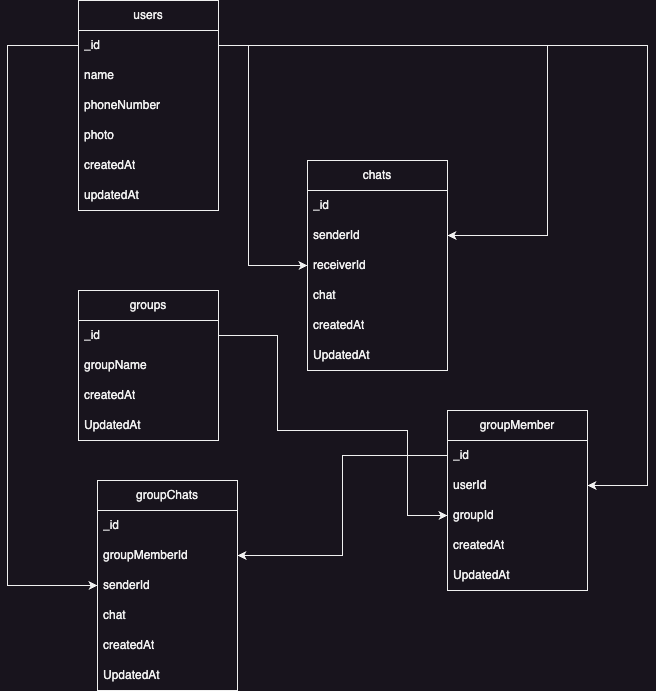

The diagram above was exported from draw.io. Its source (the exported page's mxGraphModel, read from the mxfile embedded in the PNG):
<mxGraphModel dx="954" dy="506" grid="1" gridSize="10" guides="1" tooltips="1" connect="1" arrows="1" fold="1" page="1" pageScale="1" pageWidth="827" pageHeight="1169" math="0" shadow="0">
  <root>
    <mxCell id="WIyWlLk6GJQsqaUBKTNV-0" />
    <mxCell id="WIyWlLk6GJQsqaUBKTNV-1" parent="WIyWlLk6GJQsqaUBKTNV-0" />
    <mxCell id="P4ybtvcQ33rAYyNvZSh7-0" value="users" style="swimlane;fontStyle=0;childLayout=stackLayout;horizontal=1;startSize=30;horizontalStack=0;resizeParent=1;resizeParentMax=0;resizeLast=0;collapsible=1;marginBottom=0;whiteSpace=wrap;html=1;" parent="WIyWlLk6GJQsqaUBKTNV-1" vertex="1">
      <mxGeometry x="151" y="140" width="140" height="210" as="geometry">
        <mxRectangle x="150" y="140" width="70" height="30" as="alternateBounds" />
      </mxGeometry>
    </mxCell>
    <mxCell id="P4ybtvcQ33rAYyNvZSh7-1" value="_id" style="text;strokeColor=none;fillColor=none;align=left;verticalAlign=middle;spacingLeft=4;spacingRight=4;overflow=hidden;points=[[0,0.5],[1,0.5]];portConstraint=eastwest;rotatable=0;whiteSpace=wrap;html=1;" parent="P4ybtvcQ33rAYyNvZSh7-0" vertex="1">
      <mxGeometry y="30" width="140" height="30" as="geometry" />
    </mxCell>
    <mxCell id="P4ybtvcQ33rAYyNvZSh7-2" value="name" style="text;strokeColor=none;fillColor=none;align=left;verticalAlign=middle;spacingLeft=4;spacingRight=4;overflow=hidden;points=[[0,0.5],[1,0.5]];portConstraint=eastwest;rotatable=0;whiteSpace=wrap;html=1;" parent="P4ybtvcQ33rAYyNvZSh7-0" vertex="1">
      <mxGeometry y="60" width="140" height="30" as="geometry" />
    </mxCell>
    <mxCell id="P4ybtvcQ33rAYyNvZSh7-8" value="phoneNumber" style="text;strokeColor=none;fillColor=none;align=left;verticalAlign=middle;spacingLeft=4;spacingRight=4;overflow=hidden;points=[[0,0.5],[1,0.5]];portConstraint=eastwest;rotatable=0;whiteSpace=wrap;html=1;" parent="P4ybtvcQ33rAYyNvZSh7-0" vertex="1">
      <mxGeometry y="90" width="140" height="30" as="geometry" />
    </mxCell>
    <mxCell id="UENrTbRCNzQvRRpi2P-N-1" value="photo" style="text;strokeColor=none;fillColor=none;align=left;verticalAlign=middle;spacingLeft=4;spacingRight=4;overflow=hidden;points=[[0,0.5],[1,0.5]];portConstraint=eastwest;rotatable=0;whiteSpace=wrap;html=1;" parent="P4ybtvcQ33rAYyNvZSh7-0" vertex="1">
      <mxGeometry y="120" width="140" height="30" as="geometry" />
    </mxCell>
    <mxCell id="P4ybtvcQ33rAYyNvZSh7-9" value="createdAt" style="text;strokeColor=none;fillColor=none;align=left;verticalAlign=middle;spacingLeft=4;spacingRight=4;overflow=hidden;points=[[0,0.5],[1,0.5]];portConstraint=eastwest;rotatable=0;whiteSpace=wrap;html=1;" parent="P4ybtvcQ33rAYyNvZSh7-0" vertex="1">
      <mxGeometry y="150" width="140" height="30" as="geometry" />
    </mxCell>
    <mxCell id="P4ybtvcQ33rAYyNvZSh7-10" value="updatedAt" style="text;strokeColor=none;fillColor=none;align=left;verticalAlign=middle;spacingLeft=4;spacingRight=4;overflow=hidden;points=[[0,0.5],[1,0.5]];portConstraint=eastwest;rotatable=0;whiteSpace=wrap;html=1;" parent="P4ybtvcQ33rAYyNvZSh7-0" vertex="1">
      <mxGeometry y="180" width="140" height="30" as="geometry" />
    </mxCell>
    <mxCell id="P4ybtvcQ33rAYyNvZSh7-4" value="chats" style="swimlane;fontStyle=0;childLayout=stackLayout;horizontal=1;startSize=30;horizontalStack=0;resizeParent=1;resizeParentMax=0;resizeLast=0;collapsible=1;marginBottom=0;whiteSpace=wrap;html=1;" parent="WIyWlLk6GJQsqaUBKTNV-1" vertex="1">
      <mxGeometry x="380" y="300" width="140" height="210" as="geometry" />
    </mxCell>
    <mxCell id="P4ybtvcQ33rAYyNvZSh7-5" value="_id" style="text;strokeColor=none;fillColor=none;align=left;verticalAlign=middle;spacingLeft=4;spacingRight=4;overflow=hidden;points=[[0,0.5],[1,0.5]];portConstraint=eastwest;rotatable=0;whiteSpace=wrap;html=1;" parent="P4ybtvcQ33rAYyNvZSh7-4" vertex="1">
      <mxGeometry y="30" width="140" height="30" as="geometry" />
    </mxCell>
    <mxCell id="P4ybtvcQ33rAYyNvZSh7-6" value="senderId" style="text;strokeColor=none;fillColor=none;align=left;verticalAlign=middle;spacingLeft=4;spacingRight=4;overflow=hidden;points=[[0,0.5],[1,0.5]];portConstraint=eastwest;rotatable=0;whiteSpace=wrap;html=1;" parent="P4ybtvcQ33rAYyNvZSh7-4" vertex="1">
      <mxGeometry y="60" width="140" height="30" as="geometry" />
    </mxCell>
    <mxCell id="P4ybtvcQ33rAYyNvZSh7-53" value="receiverId" style="text;strokeColor=none;fillColor=none;align=left;verticalAlign=middle;spacingLeft=4;spacingRight=4;overflow=hidden;points=[[0,0.5],[1,0.5]];portConstraint=eastwest;rotatable=0;whiteSpace=wrap;html=1;" parent="P4ybtvcQ33rAYyNvZSh7-4" vertex="1">
      <mxGeometry y="90" width="140" height="30" as="geometry" />
    </mxCell>
    <mxCell id="P4ybtvcQ33rAYyNvZSh7-7" value="chat" style="text;strokeColor=none;fillColor=none;align=left;verticalAlign=middle;spacingLeft=4;spacingRight=4;overflow=hidden;points=[[0,0.5],[1,0.5]];portConstraint=eastwest;rotatable=0;whiteSpace=wrap;html=1;" parent="P4ybtvcQ33rAYyNvZSh7-4" vertex="1">
      <mxGeometry y="120" width="140" height="30" as="geometry" />
    </mxCell>
    <mxCell id="P4ybtvcQ33rAYyNvZSh7-11" value="createdAt" style="text;strokeColor=none;fillColor=none;align=left;verticalAlign=middle;spacingLeft=4;spacingRight=4;overflow=hidden;points=[[0,0.5],[1,0.5]];portConstraint=eastwest;rotatable=0;whiteSpace=wrap;html=1;" parent="P4ybtvcQ33rAYyNvZSh7-4" vertex="1">
      <mxGeometry y="150" width="140" height="30" as="geometry" />
    </mxCell>
    <mxCell id="P4ybtvcQ33rAYyNvZSh7-12" value="UpdatedAt&lt;br&gt;" style="text;strokeColor=none;fillColor=none;align=left;verticalAlign=middle;spacingLeft=4;spacingRight=4;overflow=hidden;points=[[0,0.5],[1,0.5]];portConstraint=eastwest;rotatable=0;whiteSpace=wrap;html=1;" parent="P4ybtvcQ33rAYyNvZSh7-4" vertex="1">
      <mxGeometry y="180" width="140" height="30" as="geometry" />
    </mxCell>
    <mxCell id="P4ybtvcQ33rAYyNvZSh7-16" value="groups" style="swimlane;fontStyle=0;childLayout=stackLayout;horizontal=1;startSize=30;horizontalStack=0;resizeParent=1;resizeParentMax=0;resizeLast=0;collapsible=1;marginBottom=0;whiteSpace=wrap;html=1;" parent="WIyWlLk6GJQsqaUBKTNV-1" vertex="1">
      <mxGeometry x="151" y="430" width="140" height="150" as="geometry" />
    </mxCell>
    <mxCell id="P4ybtvcQ33rAYyNvZSh7-17" value="_id" style="text;strokeColor=none;fillColor=none;align=left;verticalAlign=middle;spacingLeft=4;spacingRight=4;overflow=hidden;points=[[0,0.5],[1,0.5]];portConstraint=eastwest;rotatable=0;whiteSpace=wrap;html=1;" parent="P4ybtvcQ33rAYyNvZSh7-16" vertex="1">
      <mxGeometry y="30" width="140" height="30" as="geometry" />
    </mxCell>
    <mxCell id="P4ybtvcQ33rAYyNvZSh7-18" value="groupName" style="text;strokeColor=none;fillColor=none;align=left;verticalAlign=middle;spacingLeft=4;spacingRight=4;overflow=hidden;points=[[0,0.5],[1,0.5]];portConstraint=eastwest;rotatable=0;whiteSpace=wrap;html=1;" parent="P4ybtvcQ33rAYyNvZSh7-16" vertex="1">
      <mxGeometry y="60" width="140" height="30" as="geometry" />
    </mxCell>
    <mxCell id="P4ybtvcQ33rAYyNvZSh7-20" value="createdAt" style="text;strokeColor=none;fillColor=none;align=left;verticalAlign=middle;spacingLeft=4;spacingRight=4;overflow=hidden;points=[[0,0.5],[1,0.5]];portConstraint=eastwest;rotatable=0;whiteSpace=wrap;html=1;" parent="P4ybtvcQ33rAYyNvZSh7-16" vertex="1">
      <mxGeometry y="90" width="140" height="30" as="geometry" />
    </mxCell>
    <mxCell id="P4ybtvcQ33rAYyNvZSh7-21" value="UpdatedAt&lt;br&gt;" style="text;strokeColor=none;fillColor=none;align=left;verticalAlign=middle;spacingLeft=4;spacingRight=4;overflow=hidden;points=[[0,0.5],[1,0.5]];portConstraint=eastwest;rotatable=0;whiteSpace=wrap;html=1;" parent="P4ybtvcQ33rAYyNvZSh7-16" vertex="1">
      <mxGeometry y="120" width="140" height="30" as="geometry" />
    </mxCell>
    <mxCell id="P4ybtvcQ33rAYyNvZSh7-46" value="groupChats" style="swimlane;fontStyle=0;childLayout=stackLayout;horizontal=1;startSize=30;horizontalStack=0;resizeParent=1;resizeParentMax=0;resizeLast=0;collapsible=1;marginBottom=0;whiteSpace=wrap;html=1;" parent="WIyWlLk6GJQsqaUBKTNV-1" vertex="1">
      <mxGeometry x="170" y="620" width="140" height="210" as="geometry" />
    </mxCell>
    <mxCell id="P4ybtvcQ33rAYyNvZSh7-47" value="_id" style="text;strokeColor=none;fillColor=none;align=left;verticalAlign=middle;spacingLeft=4;spacingRight=4;overflow=hidden;points=[[0,0.5],[1,0.5]];portConstraint=eastwest;rotatable=0;whiteSpace=wrap;html=1;" parent="P4ybtvcQ33rAYyNvZSh7-46" vertex="1">
      <mxGeometry y="30" width="140" height="30" as="geometry" />
    </mxCell>
    <mxCell id="P4ybtvcQ33rAYyNvZSh7-48" value="groupMemberId" style="text;strokeColor=none;fillColor=none;align=left;verticalAlign=middle;spacingLeft=4;spacingRight=4;overflow=hidden;points=[[0,0.5],[1,0.5]];portConstraint=eastwest;rotatable=0;whiteSpace=wrap;html=1;" parent="P4ybtvcQ33rAYyNvZSh7-46" vertex="1">
      <mxGeometry y="60" width="140" height="30" as="geometry" />
    </mxCell>
    <mxCell id="P4ybtvcQ33rAYyNvZSh7-58" value="senderId" style="text;strokeColor=none;fillColor=none;align=left;verticalAlign=middle;spacingLeft=4;spacingRight=4;overflow=hidden;points=[[0,0.5],[1,0.5]];portConstraint=eastwest;rotatable=0;whiteSpace=wrap;html=1;" parent="P4ybtvcQ33rAYyNvZSh7-46" vertex="1">
      <mxGeometry y="90" width="140" height="30" as="geometry" />
    </mxCell>
    <mxCell id="P4ybtvcQ33rAYyNvZSh7-49" value="chat" style="text;strokeColor=none;fillColor=none;align=left;verticalAlign=middle;spacingLeft=4;spacingRight=4;overflow=hidden;points=[[0,0.5],[1,0.5]];portConstraint=eastwest;rotatable=0;whiteSpace=wrap;html=1;" parent="P4ybtvcQ33rAYyNvZSh7-46" vertex="1">
      <mxGeometry y="120" width="140" height="30" as="geometry" />
    </mxCell>
    <mxCell id="P4ybtvcQ33rAYyNvZSh7-50" value="createdAt" style="text;strokeColor=none;fillColor=none;align=left;verticalAlign=middle;spacingLeft=4;spacingRight=4;overflow=hidden;points=[[0,0.5],[1,0.5]];portConstraint=eastwest;rotatable=0;whiteSpace=wrap;html=1;" parent="P4ybtvcQ33rAYyNvZSh7-46" vertex="1">
      <mxGeometry y="150" width="140" height="30" as="geometry" />
    </mxCell>
    <mxCell id="P4ybtvcQ33rAYyNvZSh7-51" value="UpdatedAt&lt;br&gt;" style="text;strokeColor=none;fillColor=none;align=left;verticalAlign=middle;spacingLeft=4;spacingRight=4;overflow=hidden;points=[[0,0.5],[1,0.5]];portConstraint=eastwest;rotatable=0;whiteSpace=wrap;html=1;" parent="P4ybtvcQ33rAYyNvZSh7-46" vertex="1">
      <mxGeometry y="180" width="140" height="30" as="geometry" />
    </mxCell>
    <mxCell id="P4ybtvcQ33rAYyNvZSh7-55" style="edgeStyle=orthogonalEdgeStyle;rounded=0;orthogonalLoop=1;jettySize=auto;html=1;entryX=0;entryY=0.5;entryDx=0;entryDy=0;" parent="WIyWlLk6GJQsqaUBKTNV-1" source="P4ybtvcQ33rAYyNvZSh7-1" target="P4ybtvcQ33rAYyNvZSh7-53" edge="1">
      <mxGeometry relative="1" as="geometry">
        <Array as="points">
          <mxPoint x="321" y="185" />
          <mxPoint x="321" y="405" />
        </Array>
      </mxGeometry>
    </mxCell>
    <mxCell id="P4ybtvcQ33rAYyNvZSh7-57" style="edgeStyle=orthogonalEdgeStyle;rounded=0;orthogonalLoop=1;jettySize=auto;html=1;exitX=1;exitY=0.5;exitDx=0;exitDy=0;" parent="WIyWlLk6GJQsqaUBKTNV-1" source="P4ybtvcQ33rAYyNvZSh7-1" target="P4ybtvcQ33rAYyNvZSh7-6" edge="1">
      <mxGeometry relative="1" as="geometry">
        <Array as="points">
          <mxPoint x="620" y="185" />
          <mxPoint x="620" y="375" />
        </Array>
      </mxGeometry>
    </mxCell>
    <mxCell id="P4ybtvcQ33rAYyNvZSh7-60" style="edgeStyle=orthogonalEdgeStyle;rounded=0;orthogonalLoop=1;jettySize=auto;html=1;entryX=0;entryY=0.5;entryDx=0;entryDy=0;" parent="WIyWlLk6GJQsqaUBKTNV-1" source="P4ybtvcQ33rAYyNvZSh7-1" target="P4ybtvcQ33rAYyNvZSh7-46" edge="1">
      <mxGeometry relative="1" as="geometry">
        <Array as="points">
          <mxPoint x="80" y="185" />
          <mxPoint x="80" y="725" />
        </Array>
      </mxGeometry>
    </mxCell>
    <mxCell id="P4ybtvcQ33rAYyNvZSh7-63" value="groupMember" style="swimlane;fontStyle=0;childLayout=stackLayout;horizontal=1;startSize=30;horizontalStack=0;resizeParent=1;resizeParentMax=0;resizeLast=0;collapsible=1;marginBottom=0;whiteSpace=wrap;html=1;" parent="WIyWlLk6GJQsqaUBKTNV-1" vertex="1">
      <mxGeometry x="520" y="550" width="140" height="180" as="geometry" />
    </mxCell>
    <mxCell id="P4ybtvcQ33rAYyNvZSh7-64" value="_id" style="text;strokeColor=none;fillColor=none;align=left;verticalAlign=middle;spacingLeft=4;spacingRight=4;overflow=hidden;points=[[0,0.5],[1,0.5]];portConstraint=eastwest;rotatable=0;whiteSpace=wrap;html=1;" parent="P4ybtvcQ33rAYyNvZSh7-63" vertex="1">
      <mxGeometry y="30" width="140" height="30" as="geometry" />
    </mxCell>
    <mxCell id="P4ybtvcQ33rAYyNvZSh7-65" value="userId" style="text;strokeColor=none;fillColor=none;align=left;verticalAlign=middle;spacingLeft=4;spacingRight=4;overflow=hidden;points=[[0,0.5],[1,0.5]];portConstraint=eastwest;rotatable=0;whiteSpace=wrap;html=1;" parent="P4ybtvcQ33rAYyNvZSh7-63" vertex="1">
      <mxGeometry y="60" width="140" height="30" as="geometry" />
    </mxCell>
    <mxCell id="P4ybtvcQ33rAYyNvZSh7-66" value="groupId" style="text;strokeColor=none;fillColor=none;align=left;verticalAlign=middle;spacingLeft=4;spacingRight=4;overflow=hidden;points=[[0,0.5],[1,0.5]];portConstraint=eastwest;rotatable=0;whiteSpace=wrap;html=1;" parent="P4ybtvcQ33rAYyNvZSh7-63" vertex="1">
      <mxGeometry y="90" width="140" height="30" as="geometry" />
    </mxCell>
    <mxCell id="P4ybtvcQ33rAYyNvZSh7-68" value="createdAt" style="text;strokeColor=none;fillColor=none;align=left;verticalAlign=middle;spacingLeft=4;spacingRight=4;overflow=hidden;points=[[0,0.5],[1,0.5]];portConstraint=eastwest;rotatable=0;whiteSpace=wrap;html=1;" parent="P4ybtvcQ33rAYyNvZSh7-63" vertex="1">
      <mxGeometry y="120" width="140" height="30" as="geometry" />
    </mxCell>
    <mxCell id="P4ybtvcQ33rAYyNvZSh7-69" value="UpdatedAt&lt;br&gt;" style="text;strokeColor=none;fillColor=none;align=left;verticalAlign=middle;spacingLeft=4;spacingRight=4;overflow=hidden;points=[[0,0.5],[1,0.5]];portConstraint=eastwest;rotatable=0;whiteSpace=wrap;html=1;" parent="P4ybtvcQ33rAYyNvZSh7-63" vertex="1">
      <mxGeometry y="150" width="140" height="30" as="geometry" />
    </mxCell>
    <mxCell id="P4ybtvcQ33rAYyNvZSh7-70" style="edgeStyle=orthogonalEdgeStyle;rounded=0;orthogonalLoop=1;jettySize=auto;html=1;entryX=1;entryY=0.5;entryDx=0;entryDy=0;" parent="WIyWlLk6GJQsqaUBKTNV-1" source="P4ybtvcQ33rAYyNvZSh7-1" target="P4ybtvcQ33rAYyNvZSh7-65" edge="1">
      <mxGeometry relative="1" as="geometry">
        <Array as="points">
          <mxPoint x="720" y="185" />
          <mxPoint x="720" y="625" />
        </Array>
      </mxGeometry>
    </mxCell>
    <mxCell id="P4ybtvcQ33rAYyNvZSh7-71" style="edgeStyle=orthogonalEdgeStyle;rounded=0;orthogonalLoop=1;jettySize=auto;html=1;entryX=0;entryY=0.5;entryDx=0;entryDy=0;" parent="WIyWlLk6GJQsqaUBKTNV-1" source="P4ybtvcQ33rAYyNvZSh7-17" target="P4ybtvcQ33rAYyNvZSh7-66" edge="1">
      <mxGeometry relative="1" as="geometry">
        <Array as="points">
          <mxPoint x="350" y="475" />
          <mxPoint x="350" y="570" />
          <mxPoint x="480" y="570" />
          <mxPoint x="480" y="655" />
        </Array>
      </mxGeometry>
    </mxCell>
    <mxCell id="P4ybtvcQ33rAYyNvZSh7-75" style="edgeStyle=orthogonalEdgeStyle;rounded=0;orthogonalLoop=1;jettySize=auto;html=1;entryX=1;entryY=0.5;entryDx=0;entryDy=0;" parent="WIyWlLk6GJQsqaUBKTNV-1" source="P4ybtvcQ33rAYyNvZSh7-64" target="P4ybtvcQ33rAYyNvZSh7-48" edge="1">
      <mxGeometry relative="1" as="geometry" />
    </mxCell>
  </root>
</mxGraphModel>